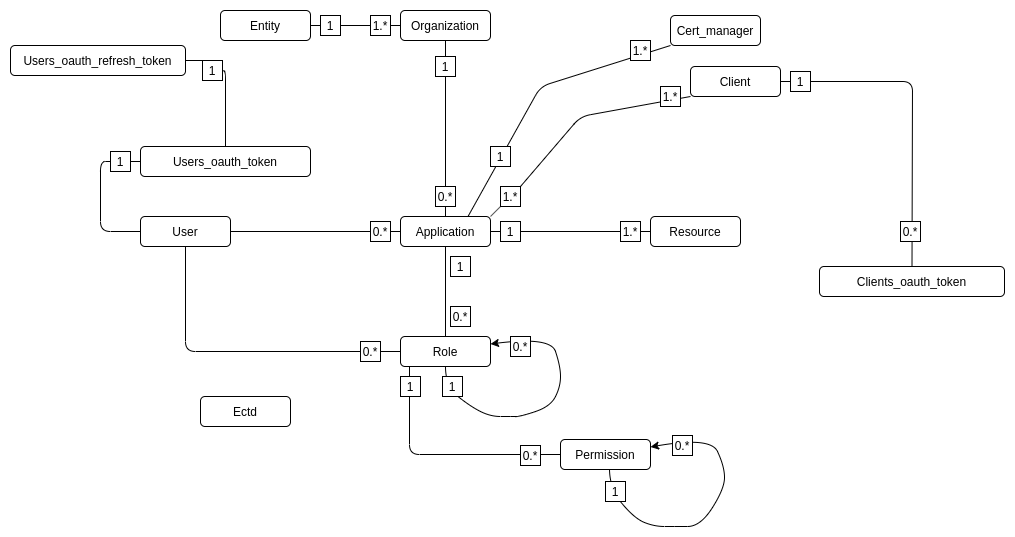

The diagram above was exported from draw.io. Its source (the exported page's mxGraphModel, read from the mxfile embedded in the PNG):
<mxGraphModel dx="2233" dy="728" grid="1" gridSize="10" guides="1" tooltips="1" connect="1" arrows="1" fold="1" page="1" pageScale="1" pageWidth="850" pageHeight="1100" math="0" shadow="0">
  <root>
    <mxCell id="7SERQ5pH7J-VGzgmQz60-0" />
    <mxCell id="7SERQ5pH7J-VGzgmQz60-1" parent="7SERQ5pH7J-VGzgmQz60-0" />
    <mxCell id="0gXS5nUIxvd3IcmTNvn1-0" value="Entity" style="rounded=1;whiteSpace=wrap;html=1;" vertex="1" parent="7SERQ5pH7J-VGzgmQz60-1">
      <mxGeometry x="160" y="24" width="90" height="30" as="geometry" />
    </mxCell>
    <mxCell id="0gXS5nUIxvd3IcmTNvn1-1" value="Organization" style="rounded=1;whiteSpace=wrap;html=1;" vertex="1" parent="7SERQ5pH7J-VGzgmQz60-1">
      <mxGeometry x="340" y="24" width="90" height="30" as="geometry" />
    </mxCell>
    <mxCell id="0gXS5nUIxvd3IcmTNvn1-3" value="Application" style="rounded=1;whiteSpace=wrap;html=1;" vertex="1" parent="7SERQ5pH7J-VGzgmQz60-1">
      <mxGeometry x="340" y="230" width="90" height="30" as="geometry" />
    </mxCell>
    <mxCell id="0gXS5nUIxvd3IcmTNvn1-4" value="Resource" style="rounded=1;whiteSpace=wrap;html=1;" vertex="1" parent="7SERQ5pH7J-VGzgmQz60-1">
      <mxGeometry x="590" y="230" width="90" height="30" as="geometry" />
    </mxCell>
    <mxCell id="0gXS5nUIxvd3IcmTNvn1-5" value="Role" style="rounded=1;whiteSpace=wrap;html=1;" vertex="1" parent="7SERQ5pH7J-VGzgmQz60-1">
      <mxGeometry x="340" y="350" width="90" height="30" as="geometry" />
    </mxCell>
    <mxCell id="0gXS5nUIxvd3IcmTNvn1-6" value="Permission" style="rounded=1;whiteSpace=wrap;html=1;" vertex="1" parent="7SERQ5pH7J-VGzgmQz60-1">
      <mxGeometry x="500" y="453" width="90" height="30" as="geometry" />
    </mxCell>
    <mxCell id="0gXS5nUIxvd3IcmTNvn1-7" value="User" style="rounded=1;whiteSpace=wrap;html=1;" vertex="1" parent="7SERQ5pH7J-VGzgmQz60-1">
      <mxGeometry x="80" y="230" width="90" height="30" as="geometry" />
    </mxCell>
    <mxCell id="0gXS5nUIxvd3IcmTNvn1-10" value="Ectd" style="rounded=1;whiteSpace=wrap;html=1;" vertex="1" parent="7SERQ5pH7J-VGzgmQz60-1">
      <mxGeometry x="140" y="410" width="90" height="30" as="geometry" />
    </mxCell>
    <mxCell id="0gXS5nUIxvd3IcmTNvn1-11" value="" style="endArrow=none;html=1;entryX=0;entryY=0.5;entryDx=0;entryDy=0;exitX=1;exitY=0.5;exitDx=0;exitDy=0;" edge="1" parent="7SERQ5pH7J-VGzgmQz60-1" source="0gXS5nUIxvd3IcmTNvn1-15" target="0gXS5nUIxvd3IcmTNvn1-1">
      <mxGeometry width="50" height="50" relative="1" as="geometry">
        <mxPoint x="110" y="154" as="sourcePoint" />
        <mxPoint x="160" y="104" as="targetPoint" />
      </mxGeometry>
    </mxCell>
    <mxCell id="0gXS5nUIxvd3IcmTNvn1-16" value="" style="endArrow=none;html=1;entryX=0.5;entryY=1;entryDx=0;entryDy=0;" edge="1" parent="7SERQ5pH7J-VGzgmQz60-1" source="0gXS5nUIxvd3IcmTNvn1-17" target="0gXS5nUIxvd3IcmTNvn1-1">
      <mxGeometry width="50" height="50" relative="1" as="geometry">
        <mxPoint x="400" y="420" as="sourcePoint" />
        <mxPoint x="450" y="370" as="targetPoint" />
      </mxGeometry>
    </mxCell>
    <mxCell id="0gXS5nUIxvd3IcmTNvn1-19" style="edgeStyle=orthogonalEdgeStyle;rounded=0;orthogonalLoop=1;jettySize=auto;html=1;exitX=0.5;exitY=1;exitDx=0;exitDy=0;" edge="1" parent="7SERQ5pH7J-VGzgmQz60-1" source="0gXS5nUIxvd3IcmTNvn1-18" target="0gXS5nUIxvd3IcmTNvn1-18">
      <mxGeometry relative="1" as="geometry" />
    </mxCell>
    <mxCell id="0gXS5nUIxvd3IcmTNvn1-20" value="" style="endArrow=none;html=1;entryX=0;entryY=0.5;entryDx=0;entryDy=0;exitX=1;exitY=0.5;exitDx=0;exitDy=0;" edge="1" parent="7SERQ5pH7J-VGzgmQz60-1" source="0gXS5nUIxvd3IcmTNvn1-25" target="0gXS5nUIxvd3IcmTNvn1-4">
      <mxGeometry width="50" height="50" relative="1" as="geometry">
        <mxPoint x="400" y="420" as="sourcePoint" />
        <mxPoint x="450" y="370" as="targetPoint" />
      </mxGeometry>
    </mxCell>
    <mxCell id="0gXS5nUIxvd3IcmTNvn1-26" value="" style="endArrow=none;html=1;entryX=0.5;entryY=1;entryDx=0;entryDy=0;exitX=0.5;exitY=0;exitDx=0;exitDy=0;" edge="1" parent="7SERQ5pH7J-VGzgmQz60-1" source="0gXS5nUIxvd3IcmTNvn1-5" target="0gXS5nUIxvd3IcmTNvn1-3">
      <mxGeometry width="50" height="50" relative="1" as="geometry">
        <mxPoint x="385" y="340" as="sourcePoint" />
        <mxPoint x="450" y="370" as="targetPoint" />
      </mxGeometry>
    </mxCell>
    <mxCell id="0gXS5nUIxvd3IcmTNvn1-27" value="1" style="rounded=0;whiteSpace=wrap;html=1;" vertex="1" parent="7SERQ5pH7J-VGzgmQz60-1">
      <mxGeometry x="390" y="270" width="20" height="20" as="geometry" />
    </mxCell>
    <mxCell id="0gXS5nUIxvd3IcmTNvn1-28" value="0.*" style="rounded=0;whiteSpace=wrap;html=1;" vertex="1" parent="7SERQ5pH7J-VGzgmQz60-1">
      <mxGeometry x="390" y="320" width="20" height="20" as="geometry" />
    </mxCell>
    <mxCell id="0gXS5nUIxvd3IcmTNvn1-29" value="" style="curved=1;endArrow=classic;html=1;exitX=0.5;exitY=1;exitDx=0;exitDy=0;entryX=1;entryY=0.25;entryDx=0;entryDy=0;" edge="1" parent="7SERQ5pH7J-VGzgmQz60-1" source="0gXS5nUIxvd3IcmTNvn1-5" target="0gXS5nUIxvd3IcmTNvn1-5">
      <mxGeometry width="50" height="50" relative="1" as="geometry">
        <mxPoint x="400" y="420" as="sourcePoint" />
        <mxPoint x="450" y="370" as="targetPoint" />
        <Array as="points">
          <mxPoint x="385" y="400" />
          <mxPoint x="410" y="420" />
          <mxPoint x="430" y="430" />
          <mxPoint x="450" y="430" />
          <mxPoint x="460" y="430" />
          <mxPoint x="490" y="420" />
          <mxPoint x="500" y="400" />
          <mxPoint x="500" y="380" />
          <mxPoint x="490" y="350" />
        </Array>
      </mxGeometry>
    </mxCell>
    <mxCell id="0gXS5nUIxvd3IcmTNvn1-30" value="1" style="rounded=0;whiteSpace=wrap;html=1;" vertex="1" parent="7SERQ5pH7J-VGzgmQz60-1">
      <mxGeometry x="382" y="390" width="20" height="20" as="geometry" />
    </mxCell>
    <mxCell id="0gXS5nUIxvd3IcmTNvn1-31" value="0.*" style="rounded=0;whiteSpace=wrap;html=1;" vertex="1" parent="7SERQ5pH7J-VGzgmQz60-1">
      <mxGeometry x="450" y="350" width="20" height="20" as="geometry" />
    </mxCell>
    <mxCell id="0gXS5nUIxvd3IcmTNvn1-32" value="" style="endArrow=none;html=1;entryX=0;entryY=0.5;entryDx=0;entryDy=0;" edge="1" parent="7SERQ5pH7J-VGzgmQz60-1" target="0gXS5nUIxvd3IcmTNvn1-6">
      <mxGeometry width="50" height="50" relative="1" as="geometry">
        <mxPoint x="349" y="380" as="sourcePoint" />
        <mxPoint x="450" y="370" as="targetPoint" />
        <Array as="points">
          <mxPoint x="349" y="468" />
        </Array>
      </mxGeometry>
    </mxCell>
    <mxCell id="0gXS5nUIxvd3IcmTNvn1-33" value="1" style="rounded=0;whiteSpace=wrap;html=1;" vertex="1" parent="7SERQ5pH7J-VGzgmQz60-1">
      <mxGeometry x="340" y="390" width="20" height="20" as="geometry" />
    </mxCell>
    <mxCell id="0gXS5nUIxvd3IcmTNvn1-38" value="0.*" style="rounded=0;whiteSpace=wrap;html=1;" vertex="1" parent="7SERQ5pH7J-VGzgmQz60-1">
      <mxGeometry x="460" y="459" width="20" height="20" as="geometry" />
    </mxCell>
    <mxCell id="0gXS5nUIxvd3IcmTNvn1-39" value="" style="curved=1;endArrow=classic;html=1;exitX=0.5;exitY=1;exitDx=0;exitDy=0;entryX=1;entryY=0.25;entryDx=0;entryDy=0;" edge="1" parent="7SERQ5pH7J-VGzgmQz60-1" target="0gXS5nUIxvd3IcmTNvn1-6">
      <mxGeometry width="50" height="50" relative="1" as="geometry">
        <mxPoint x="549" y="482" as="sourcePoint" />
        <mxPoint x="594" y="482" as="targetPoint" />
        <Array as="points">
          <mxPoint x="549" y="502" />
          <mxPoint x="574" y="532" />
          <mxPoint x="594" y="540" />
          <mxPoint x="614" y="540" />
          <mxPoint x="640" y="540" />
          <mxPoint x="664" y="502" />
          <mxPoint x="664" y="480" />
          <mxPoint x="650" y="450" />
        </Array>
      </mxGeometry>
    </mxCell>
    <mxCell id="0gXS5nUIxvd3IcmTNvn1-40" value="1" style="rounded=0;whiteSpace=wrap;html=1;" vertex="1" parent="7SERQ5pH7J-VGzgmQz60-1">
      <mxGeometry x="545" y="495" width="20" height="20" as="geometry" />
    </mxCell>
    <mxCell id="0gXS5nUIxvd3IcmTNvn1-41" value="0.*" style="rounded=0;whiteSpace=wrap;html=1;" vertex="1" parent="7SERQ5pH7J-VGzgmQz60-1">
      <mxGeometry x="612" y="449" width="20" height="20" as="geometry" />
    </mxCell>
    <mxCell id="0gXS5nUIxvd3IcmTNvn1-42" value="Client" style="rounded=1;whiteSpace=wrap;html=1;" vertex="1" parent="7SERQ5pH7J-VGzgmQz60-1">
      <mxGeometry x="630" y="80" width="90" height="30" as="geometry" />
    </mxCell>
    <mxCell id="0gXS5nUIxvd3IcmTNvn1-43" value="Users_oauth_token" style="rounded=1;whiteSpace=wrap;html=1;" vertex="1" parent="7SERQ5pH7J-VGzgmQz60-1">
      <mxGeometry x="80" y="160" width="170" height="30" as="geometry" />
    </mxCell>
    <mxCell id="0gXS5nUIxvd3IcmTNvn1-44" value="Clients_oauth_token" style="rounded=1;whiteSpace=wrap;html=1;" vertex="1" parent="7SERQ5pH7J-VGzgmQz60-1">
      <mxGeometry x="759" y="280" width="185" height="30" as="geometry" />
    </mxCell>
    <mxCell id="0gXS5nUIxvd3IcmTNvn1-45" value="Users_oauth_refresh_token" style="rounded=1;whiteSpace=wrap;html=1;" vertex="1" parent="7SERQ5pH7J-VGzgmQz60-1">
      <mxGeometry x="-50" y="59" width="175" height="30" as="geometry" />
    </mxCell>
    <mxCell id="SquCX4B8gtfpHZl-cb2h-0" value="Cert_manager" style="rounded=1;whiteSpace=wrap;html=1;" vertex="1" parent="7SERQ5pH7J-VGzgmQz60-1">
      <mxGeometry x="610" y="29" width="90" height="30" as="geometry" />
    </mxCell>
    <mxCell id="SquCX4B8gtfpHZl-cb2h-4" value="" style="endArrow=none;html=1;entryX=1;entryY=0;entryDx=0;entryDy=0;exitX=0;exitY=1;exitDx=0;exitDy=0;" edge="1" parent="7SERQ5pH7J-VGzgmQz60-1" source="SquCX4B8gtfpHZl-cb2h-6" target="0gXS5nUIxvd3IcmTNvn1-3">
      <mxGeometry width="50" height="50" relative="1" as="geometry">
        <mxPoint x="620" y="110" as="sourcePoint" />
        <mxPoint x="450" y="350" as="targetPoint" />
        <Array as="points" />
      </mxGeometry>
    </mxCell>
    <mxCell id="0gXS5nUIxvd3IcmTNvn1-17" value="1" style="rounded=0;whiteSpace=wrap;html=1;" vertex="1" parent="7SERQ5pH7J-VGzgmQz60-1">
      <mxGeometry x="375" y="70" width="20" height="20" as="geometry" />
    </mxCell>
    <mxCell id="SquCX4B8gtfpHZl-cb2h-9" value="" style="endArrow=none;html=1;entryX=0.5;entryY=1;entryDx=0;entryDy=0;" edge="1" parent="7SERQ5pH7J-VGzgmQz60-1" source="0gXS5nUIxvd3IcmTNvn1-18" target="0gXS5nUIxvd3IcmTNvn1-17">
      <mxGeometry width="50" height="50" relative="1" as="geometry">
        <mxPoint x="385" y="230" as="sourcePoint" />
        <mxPoint x="385" y="54" as="targetPoint" />
      </mxGeometry>
    </mxCell>
    <mxCell id="0gXS5nUIxvd3IcmTNvn1-18" value="0.*" style="rounded=0;whiteSpace=wrap;html=1;" vertex="1" parent="7SERQ5pH7J-VGzgmQz60-1">
      <mxGeometry x="375" y="200" width="20" height="20" as="geometry" />
    </mxCell>
    <mxCell id="SquCX4B8gtfpHZl-cb2h-10" value="" style="endArrow=none;html=1;entryX=0.5;entryY=1;entryDx=0;entryDy=0;" edge="1" parent="7SERQ5pH7J-VGzgmQz60-1" source="0gXS5nUIxvd3IcmTNvn1-3" target="0gXS5nUIxvd3IcmTNvn1-18">
      <mxGeometry width="50" height="50" relative="1" as="geometry">
        <mxPoint x="385" y="230" as="sourcePoint" />
        <mxPoint x="385" y="90" as="targetPoint" />
      </mxGeometry>
    </mxCell>
    <mxCell id="0gXS5nUIxvd3IcmTNvn1-12" value="1" style="rounded=0;whiteSpace=wrap;html=1;" vertex="1" parent="7SERQ5pH7J-VGzgmQz60-1">
      <mxGeometry x="260" y="29" width="20" height="20" as="geometry" />
    </mxCell>
    <mxCell id="SquCX4B8gtfpHZl-cb2h-11" value="" style="endArrow=none;html=1;entryX=0;entryY=0.5;entryDx=0;entryDy=0;exitX=1;exitY=0.5;exitDx=0;exitDy=0;" edge="1" parent="7SERQ5pH7J-VGzgmQz60-1" source="0gXS5nUIxvd3IcmTNvn1-0" target="0gXS5nUIxvd3IcmTNvn1-12">
      <mxGeometry width="50" height="50" relative="1" as="geometry">
        <mxPoint x="250" y="39" as="sourcePoint" />
        <mxPoint x="340" y="39" as="targetPoint" />
      </mxGeometry>
    </mxCell>
    <mxCell id="0gXS5nUIxvd3IcmTNvn1-15" value="1.*" style="rounded=0;whiteSpace=wrap;html=1;" vertex="1" parent="7SERQ5pH7J-VGzgmQz60-1">
      <mxGeometry x="310" y="29" width="20" height="20" as="geometry" />
    </mxCell>
    <mxCell id="SquCX4B8gtfpHZl-cb2h-12" value="" style="endArrow=none;html=1;entryX=0;entryY=0.5;entryDx=0;entryDy=0;exitX=1;exitY=0.5;exitDx=0;exitDy=0;" edge="1" parent="7SERQ5pH7J-VGzgmQz60-1" source="0gXS5nUIxvd3IcmTNvn1-12" target="0gXS5nUIxvd3IcmTNvn1-15">
      <mxGeometry width="50" height="50" relative="1" as="geometry">
        <mxPoint x="280" y="39" as="sourcePoint" />
        <mxPoint x="340" y="39" as="targetPoint" />
      </mxGeometry>
    </mxCell>
    <mxCell id="SquCX4B8gtfpHZl-cb2h-13" value="" style="endArrow=none;html=1;exitX=0;exitY=1;exitDx=0;exitDy=0;entryX=0.75;entryY=0;entryDx=0;entryDy=0;" edge="1" parent="7SERQ5pH7J-VGzgmQz60-1" source="SquCX4B8gtfpHZl-cb2h-0" target="0gXS5nUIxvd3IcmTNvn1-3">
      <mxGeometry width="50" height="50" relative="1" as="geometry">
        <mxPoint x="170" y="245" as="sourcePoint" />
        <mxPoint x="655" y="110" as="targetPoint" />
        <Array as="points">
          <mxPoint x="480" y="100" />
        </Array>
      </mxGeometry>
    </mxCell>
    <mxCell id="0gXS5nUIxvd3IcmTNvn1-25" value="1.*" style="rounded=0;whiteSpace=wrap;html=1;" vertex="1" parent="7SERQ5pH7J-VGzgmQz60-1">
      <mxGeometry x="560" y="235" width="20" height="20" as="geometry" />
    </mxCell>
    <mxCell id="SquCX4B8gtfpHZl-cb2h-14" value="" style="endArrow=none;html=1;entryX=0;entryY=0.5;entryDx=0;entryDy=0;exitX=1;exitY=0.5;exitDx=0;exitDy=0;" edge="1" parent="7SERQ5pH7J-VGzgmQz60-1" source="0gXS5nUIxvd3IcmTNvn1-22" target="0gXS5nUIxvd3IcmTNvn1-25">
      <mxGeometry width="50" height="50" relative="1" as="geometry">
        <mxPoint x="430" y="245" as="sourcePoint" />
        <mxPoint x="590" y="245" as="targetPoint" />
      </mxGeometry>
    </mxCell>
    <mxCell id="0gXS5nUIxvd3IcmTNvn1-22" value="1" style="rounded=0;whiteSpace=wrap;html=1;" vertex="1" parent="7SERQ5pH7J-VGzgmQz60-1">
      <mxGeometry x="440" y="235" width="20" height="20" as="geometry" />
    </mxCell>
    <mxCell id="SquCX4B8gtfpHZl-cb2h-15" value="" style="endArrow=none;html=1;entryX=0;entryY=0.5;entryDx=0;entryDy=0;exitX=1;exitY=0.5;exitDx=0;exitDy=0;" edge="1" parent="7SERQ5pH7J-VGzgmQz60-1" source="0gXS5nUIxvd3IcmTNvn1-3" target="0gXS5nUIxvd3IcmTNvn1-22">
      <mxGeometry width="50" height="50" relative="1" as="geometry">
        <mxPoint x="430" y="245" as="sourcePoint" />
        <mxPoint x="560" y="245" as="targetPoint" />
      </mxGeometry>
    </mxCell>
    <mxCell id="SquCX4B8gtfpHZl-cb2h-2" value="1" style="rounded=0;whiteSpace=wrap;html=1;" vertex="1" parent="7SERQ5pH7J-VGzgmQz60-1">
      <mxGeometry x="430" y="160" width="20" height="20" as="geometry" />
    </mxCell>
    <mxCell id="SquCX4B8gtfpHZl-cb2h-27" value="" style="endArrow=none;html=1;entryX=1;entryY=0.5;entryDx=0;entryDy=0;exitX=0.5;exitY=0;exitDx=0;exitDy=0;" edge="1" parent="7SERQ5pH7J-VGzgmQz60-1" source="0gXS5nUIxvd3IcmTNvn1-44" target="0gXS5nUIxvd3IcmTNvn1-42">
      <mxGeometry width="50" height="50" relative="1" as="geometry">
        <mxPoint x="850" y="120" as="sourcePoint" />
        <mxPoint x="450" y="400" as="targetPoint" />
        <Array as="points">
          <mxPoint x="852" y="95" />
        </Array>
      </mxGeometry>
    </mxCell>
    <mxCell id="SquCX4B8gtfpHZl-cb2h-41" value="1.*" style="rounded=0;whiteSpace=wrap;html=1;" vertex="1" parent="7SERQ5pH7J-VGzgmQz60-1">
      <mxGeometry x="570" y="54" width="20" height="20" as="geometry" />
    </mxCell>
    <mxCell id="SquCX4B8gtfpHZl-cb2h-6" value="1.*" style="rounded=0;whiteSpace=wrap;html=1;" vertex="1" parent="7SERQ5pH7J-VGzgmQz60-1">
      <mxGeometry x="440" y="200" width="20" height="20" as="geometry" />
    </mxCell>
    <mxCell id="SquCX4B8gtfpHZl-cb2h-48" value="" style="endArrow=none;html=1;entryX=1;entryY=0;entryDx=0;entryDy=0;exitX=0;exitY=1;exitDx=0;exitDy=0;" edge="1" parent="7SERQ5pH7J-VGzgmQz60-1" source="0gXS5nUIxvd3IcmTNvn1-42" target="SquCX4B8gtfpHZl-cb2h-6">
      <mxGeometry width="50" height="50" relative="1" as="geometry">
        <mxPoint x="630" y="110" as="sourcePoint" />
        <mxPoint x="430" y="230" as="targetPoint" />
        <Array as="points">
          <mxPoint x="520" y="130" />
        </Array>
      </mxGeometry>
    </mxCell>
    <mxCell id="SquCX4B8gtfpHZl-cb2h-49" value="1.*" style="rounded=0;whiteSpace=wrap;html=1;" vertex="1" parent="7SERQ5pH7J-VGzgmQz60-1">
      <mxGeometry x="600" y="100" width="20" height="20" as="geometry" />
    </mxCell>
    <mxCell id="SquCX4B8gtfpHZl-cb2h-55" value="0.*" style="rounded=0;whiteSpace=wrap;html=1;" vertex="1" parent="7SERQ5pH7J-VGzgmQz60-1">
      <mxGeometry x="840" y="235" width="20" height="20" as="geometry" />
    </mxCell>
    <mxCell id="SquCX4B8gtfpHZl-cb2h-56" value="1" style="rounded=0;whiteSpace=wrap;html=1;" vertex="1" parent="7SERQ5pH7J-VGzgmQz60-1">
      <mxGeometry x="730" y="85" width="20" height="20" as="geometry" />
    </mxCell>
    <mxCell id="SquCX4B8gtfpHZl-cb2h-57" value="" style="endArrow=none;html=1;exitX=1;exitY=0.5;exitDx=0;exitDy=0;entryX=0;entryY=0.5;entryDx=0;entryDy=0;" edge="1" parent="7SERQ5pH7J-VGzgmQz60-1" source="SquCX4B8gtfpHZl-cb2h-65" target="0gXS5nUIxvd3IcmTNvn1-3">
      <mxGeometry width="50" height="50" relative="1" as="geometry">
        <mxPoint x="400" y="350" as="sourcePoint" />
        <mxPoint x="450" y="300" as="targetPoint" />
      </mxGeometry>
    </mxCell>
    <mxCell id="SquCX4B8gtfpHZl-cb2h-62" value="" style="endArrow=none;html=1;exitX=1;exitY=0.5;exitDx=0;exitDy=0;entryX=0;entryY=0.5;entryDx=0;entryDy=0;" edge="1" parent="7SERQ5pH7J-VGzgmQz60-1" source="0gXS5nUIxvd3IcmTNvn1-7">
      <mxGeometry width="50" height="50" relative="1" as="geometry">
        <mxPoint x="170" y="245" as="sourcePoint" />
        <mxPoint x="175" y="245" as="targetPoint" />
      </mxGeometry>
    </mxCell>
    <mxCell id="SquCX4B8gtfpHZl-cb2h-65" value="0.*" style="rounded=0;whiteSpace=wrap;html=1;" vertex="1" parent="7SERQ5pH7J-VGzgmQz60-1">
      <mxGeometry x="310" y="235" width="20" height="20" as="geometry" />
    </mxCell>
    <mxCell id="SquCX4B8gtfpHZl-cb2h-66" value="" style="endArrow=none;html=1;entryX=0;entryY=0.5;entryDx=0;entryDy=0;exitX=1;exitY=0.5;exitDx=0;exitDy=0;" edge="1" parent="7SERQ5pH7J-VGzgmQz60-1" source="0gXS5nUIxvd3IcmTNvn1-7" target="SquCX4B8gtfpHZl-cb2h-65">
      <mxGeometry width="50" height="50" relative="1" as="geometry">
        <mxPoint x="180" y="245" as="sourcePoint" />
        <mxPoint x="340" y="245" as="targetPoint" />
      </mxGeometry>
    </mxCell>
    <mxCell id="SquCX4B8gtfpHZl-cb2h-70" value="" style="endArrow=none;html=1;entryX=0.5;entryY=1;entryDx=0;entryDy=0;exitX=0;exitY=0.5;exitDx=0;exitDy=0;" edge="1" parent="7SERQ5pH7J-VGzgmQz60-1" source="SquCX4B8gtfpHZl-cb2h-71" target="0gXS5nUIxvd3IcmTNvn1-7">
      <mxGeometry width="50" height="50" relative="1" as="geometry">
        <mxPoint x="400" y="350" as="sourcePoint" />
        <mxPoint x="450" y="300" as="targetPoint" />
        <Array as="points">
          <mxPoint x="125" y="365" />
        </Array>
      </mxGeometry>
    </mxCell>
    <mxCell id="SquCX4B8gtfpHZl-cb2h-71" value="0.*" style="rounded=0;whiteSpace=wrap;html=1;" vertex="1" parent="7SERQ5pH7J-VGzgmQz60-1">
      <mxGeometry x="300" y="355" width="20" height="20" as="geometry" />
    </mxCell>
    <mxCell id="SquCX4B8gtfpHZl-cb2h-72" value="" style="endArrow=none;html=1;entryX=1;entryY=0.5;entryDx=0;entryDy=0;exitX=0;exitY=0.5;exitDx=0;exitDy=0;" edge="1" parent="7SERQ5pH7J-VGzgmQz60-1" source="0gXS5nUIxvd3IcmTNvn1-5" target="SquCX4B8gtfpHZl-cb2h-71">
      <mxGeometry width="50" height="50" relative="1" as="geometry">
        <mxPoint x="340" y="365" as="sourcePoint" />
        <mxPoint x="125" y="260" as="targetPoint" />
      </mxGeometry>
    </mxCell>
    <mxCell id="SquCX4B8gtfpHZl-cb2h-73" value="" style="endArrow=none;html=1;exitX=0;exitY=0.5;exitDx=0;exitDy=0;entryX=0;entryY=0.5;entryDx=0;entryDy=0;" edge="1" parent="7SERQ5pH7J-VGzgmQz60-1" target="0gXS5nUIxvd3IcmTNvn1-7">
      <mxGeometry width="50" height="50" relative="1" as="geometry">
        <mxPoint x="50" y="175" as="sourcePoint" />
        <mxPoint x="450" y="400" as="targetPoint" />
        <Array as="points">
          <mxPoint x="40" y="175" />
          <mxPoint x="40" y="245" />
        </Array>
      </mxGeometry>
    </mxCell>
    <mxCell id="SquCX4B8gtfpHZl-cb2h-75" value="" style="endArrow=none;html=1;exitX=0;exitY=0.5;exitDx=0;exitDy=0;entryX=0;entryY=0.5;entryDx=0;entryDy=0;" edge="1" parent="7SERQ5pH7J-VGzgmQz60-1" source="0gXS5nUIxvd3IcmTNvn1-43">
      <mxGeometry width="50" height="50" relative="1" as="geometry">
        <mxPoint x="80" y="175" as="sourcePoint" />
        <mxPoint x="50" y="175" as="targetPoint" />
        <Array as="points" />
      </mxGeometry>
    </mxCell>
    <mxCell id="SquCX4B8gtfpHZl-cb2h-76" value="1" style="rounded=0;whiteSpace=wrap;html=1;" vertex="1" parent="7SERQ5pH7J-VGzgmQz60-1">
      <mxGeometry x="50" y="165" width="20" height="20" as="geometry" />
    </mxCell>
    <mxCell id="SquCX4B8gtfpHZl-cb2h-77" value="" style="endArrow=none;html=1;entryX=1;entryY=0.5;entryDx=0;entryDy=0;exitX=0.5;exitY=0;exitDx=0;exitDy=0;" edge="1" parent="7SERQ5pH7J-VGzgmQz60-1" source="SquCX4B8gtfpHZl-cb2h-78" target="0gXS5nUIxvd3IcmTNvn1-45">
      <mxGeometry width="50" height="50" relative="1" as="geometry">
        <mxPoint x="400" y="310" as="sourcePoint" />
        <mxPoint x="450" y="260" as="targetPoint" />
        <Array as="points" />
      </mxGeometry>
    </mxCell>
    <mxCell id="SquCX4B8gtfpHZl-cb2h-78" value="1" style="rounded=0;whiteSpace=wrap;html=1;" vertex="1" parent="7SERQ5pH7J-VGzgmQz60-1">
      <mxGeometry x="142" y="74" width="20" height="20" as="geometry" />
    </mxCell>
    <mxCell id="SquCX4B8gtfpHZl-cb2h-80" value="" style="endArrow=none;html=1;entryX=1;entryY=0.5;entryDx=0;entryDy=0;exitX=0.5;exitY=0;exitDx=0;exitDy=0;" edge="1" parent="7SERQ5pH7J-VGzgmQz60-1" source="0gXS5nUIxvd3IcmTNvn1-43" target="SquCX4B8gtfpHZl-cb2h-78">
      <mxGeometry width="50" height="50" relative="1" as="geometry">
        <mxPoint x="165" y="160" as="sourcePoint" />
        <mxPoint x="125" y="85" as="targetPoint" />
        <Array as="points">
          <mxPoint x="165" y="85" />
        </Array>
      </mxGeometry>
    </mxCell>
  </root>
</mxGraphModel>